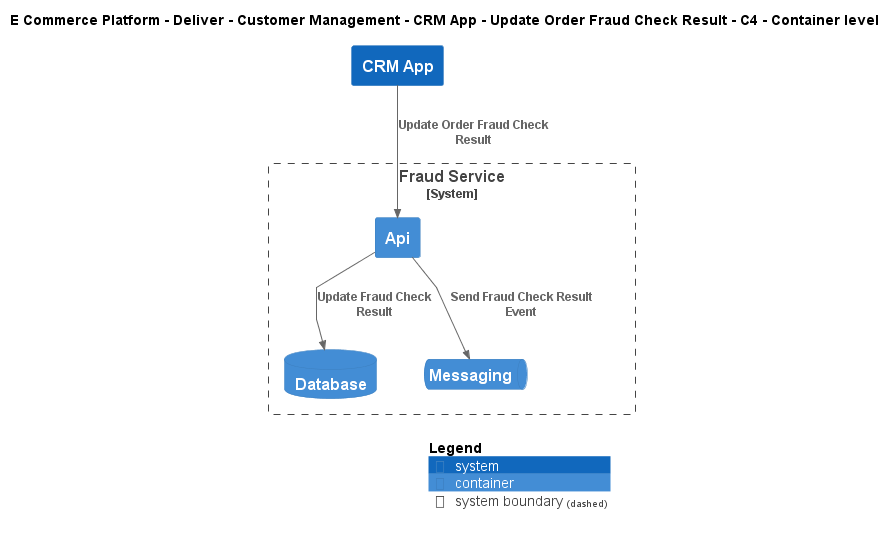

The diagram above was rendered by PlantUML. Its source (embedded in the PNG):
@startuml
!include ..\..\..\..\..\..\..\.c4s\C4_Container.puml

AddElementTag("c4interflow:lifecycle:new", $bgColor=green, $fontColor=#ffffff, $borderColor=green, $shadowing="False")
AddElementTag("c4interflow:lifecycle:changed", $bgColor=orange, $fontColor=#ffffff, $borderColor=orange, $shadowing="False")
AddElementTag("c4interflow:lifecycle:removed", $bgColor=red, $fontColor=#ffffff, $borderColor=red, $shadowing="False")

AddRelTag("c4interflow:lifecycle:new", $textColor=green, $lineColor=green)
AddRelTag("c4interflow:lifecycle:changed", $textColor=orange, $lineColor=orange)
AddRelTag("c4interflow:lifecycle:removed", $textColor=red, $lineColor=red)

SHOW_PERSON_PORTRAIT()
LAYOUT_TOP_DOWN()

skinparam linetype polyline

title E Commerce Platform - Deliver - Customer Management - CRM App - Update Order Fraud Check Result - C4 - Container level

System(ECommercePlatform.Deliver.CustomerManagement.SoftwareSystems.CRMApp, "CRM App", "")

System_Boundary(ECommercePlatform.Deliver.FraudManagement.SoftwareSystems.FraudService, "Fraud Service") {
    Container(ECommercePlatform.Deliver.FraudManagement.SoftwareSystems.FraudService.Containers.Api, "Api", "", "")
    ContainerDb(ECommercePlatform.Deliver.FraudManagement.SoftwareSystems.FraudService.Containers.Database, "Database", "", "")
    ContainerQueue(ECommercePlatform.Deliver.FraudManagement.SoftwareSystems.FraudService.Containers.Messaging, "Messaging", "", "")
}

Rel(ECommercePlatform.Deliver.CustomerManagement.SoftwareSystems.CRMApp, ECommercePlatform.Deliver.FraudManagement.SoftwareSystems.FraudService.Containers.Api, "Update Order Fraud Check Result")
Rel(ECommercePlatform.Deliver.FraudManagement.SoftwareSystems.FraudService.Containers.Api, ECommercePlatform.Deliver.FraudManagement.SoftwareSystems.FraudService.Containers.Database, "Update Fraud Check Result")
Rel(ECommercePlatform.Deliver.FraudManagement.SoftwareSystems.FraudService.Containers.Api, ECommercePlatform.Deliver.FraudManagement.SoftwareSystems.FraudService.Containers.Messaging, "Send Fraud Check Result Event")


SHOW_LEGEND()
@enduml